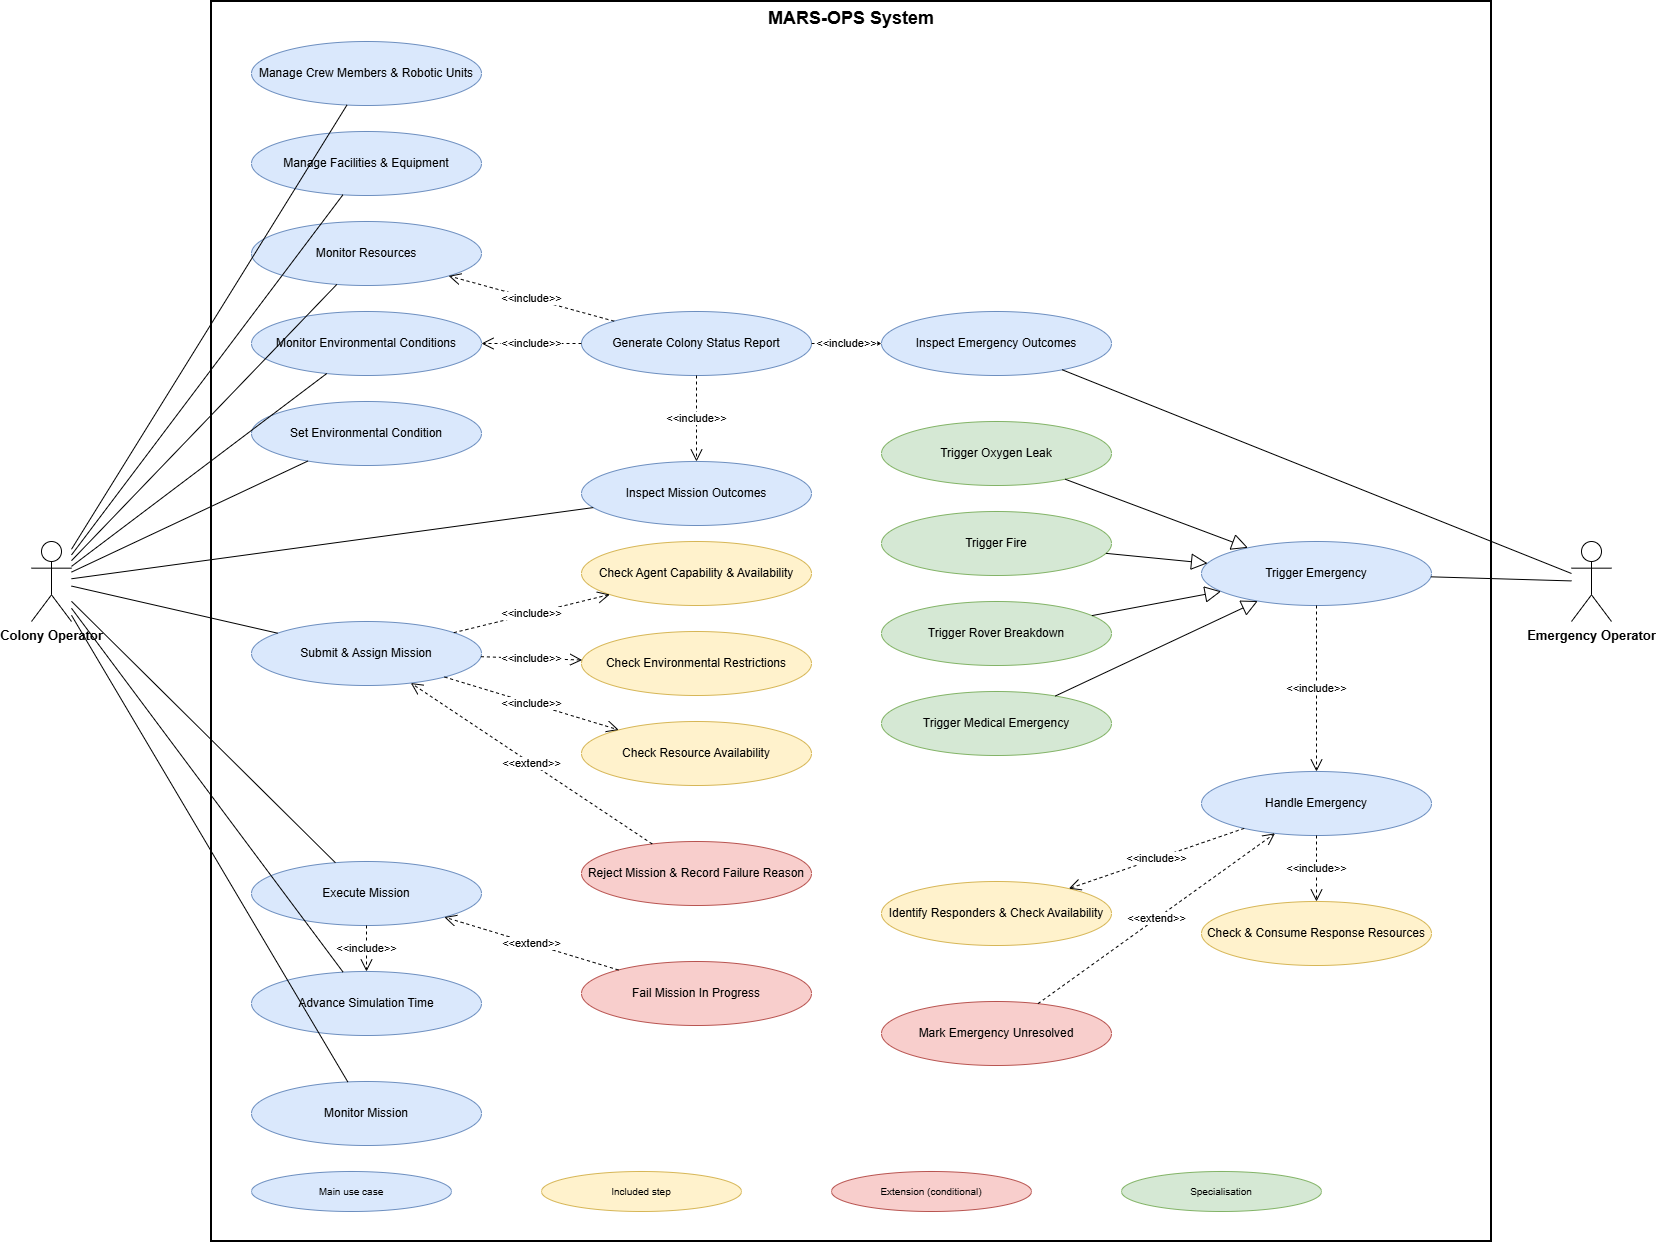

The diagram above was exported from draw.io. Its source (the exported page's mxGraphModel, read from the mxfile embedded in the PNG):
<mxGraphModel dx="2020" dy="1290" grid="1" gridSize="10" guides="1" tooltips="1" connect="1" arrows="1" fold="1" page="1" pageScale="1" pageWidth="1900" pageHeight="1350" background="#ffffff" math="0" shadow="0">
  <root>
    <mxCell id="0" />
    <mxCell id="1" parent="0" />
    <mxCell id="sys" parent="1" style="rounded=0;whiteSpace=wrap;html=1;fillColor=none;verticalAlign=top;fontStyle=1;fontSize=18;align=center;strokeWidth=2;" value="MARS-OPS System" vertex="1">
      <mxGeometry height="1240" width="1280" x="290" y="20" as="geometry" />
    </mxCell>
    <mxCell id="CO" parent="1" style="shape=umlActor;verticalLabelPosition=bottom;verticalAlign=top;html=1;outlineConnect=0;fontSize=13;fontStyle=1;" value="Colony Operator" vertex="1">
      <mxGeometry height="80" width="40" x="110" y="560" as="geometry" />
    </mxCell>
    <mxCell id="EO" parent="1" style="shape=umlActor;verticalLabelPosition=bottom;verticalAlign=top;html=1;outlineConnect=0;fontSize=13;fontStyle=1;" value="Emergency Operator" vertex="1">
      <mxGeometry height="80" width="40" x="1650" y="560" as="geometry" />
    </mxCell>
    <mxCell id="U1" parent="1" style="ellipse;whiteSpace=wrap;html=1;fontSize=12;fillColor=#dae8fc;strokeColor=#6c8ebf;" value="Manage Crew Members &amp;amp; Robotic Units" vertex="1">
      <mxGeometry height="64" width="230" x="330" y="60" as="geometry" />
    </mxCell>
    <mxCell id="U2" parent="1" style="ellipse;whiteSpace=wrap;html=1;fontSize=12;fillColor=#dae8fc;strokeColor=#6c8ebf;" value="Manage Facilities &amp;amp; Equipment" vertex="1">
      <mxGeometry height="64" width="230" x="330" y="150" as="geometry" />
    </mxCell>
    <mxCell id="U3" parent="1" style="ellipse;whiteSpace=wrap;html=1;fontSize=12;fillColor=#dae8fc;strokeColor=#6c8ebf;" value="Monitor Resources" vertex="1">
      <mxGeometry height="64" width="230" x="330" y="240" as="geometry" />
    </mxCell>
    <mxCell id="U4" parent="1" style="ellipse;whiteSpace=wrap;html=1;fontSize=12;fillColor=#dae8fc;strokeColor=#6c8ebf;" value="Monitor Environmental Conditions" vertex="1">
      <mxGeometry height="64" width="230" x="330" y="330" as="geometry" />
    </mxCell>
    <mxCell id="U5" parent="1" style="ellipse;whiteSpace=wrap;html=1;fontSize=12;fillColor=#dae8fc;strokeColor=#6c8ebf;" value="Set Environmental Condition" vertex="1">
      <mxGeometry height="64" width="230" x="330" y="420" as="geometry" />
    </mxCell>
    <mxCell id="U6" parent="1" style="ellipse;whiteSpace=wrap;html=1;fontSize=12;fillColor=#dae8fc;strokeColor=#6c8ebf;" value="Generate Colony Status Report" vertex="1">
      <mxGeometry height="64" width="230" x="660" y="330" as="geometry" />
    </mxCell>
    <mxCell id="U13m" parent="1" style="ellipse;whiteSpace=wrap;html=1;fontSize=12;fillColor=#dae8fc;strokeColor=#6c8ebf;" value="Inspect Mission Outcomes" vertex="1">
      <mxGeometry height="64" width="230" x="660" y="480" as="geometry" />
    </mxCell>
    <mxCell id="U7" parent="1" style="ellipse;whiteSpace=wrap;html=1;fontSize=12;fillColor=#dae8fc;strokeColor=#6c8ebf;" value="Submit &amp;amp; Assign Mission" vertex="1">
      <mxGeometry height="64" width="230" x="330" y="640" as="geometry" />
    </mxCell>
    <mxCell id="U7a" parent="1" style="ellipse;whiteSpace=wrap;html=1;fontSize=12;fillColor=#fff2cc;strokeColor=#d6b656;" value="Check Agent Capability &amp;amp; Availability" vertex="1">
      <mxGeometry height="64" width="230" x="660" y="560" as="geometry" />
    </mxCell>
    <mxCell id="U7b" parent="1" style="ellipse;whiteSpace=wrap;html=1;fontSize=12;fillColor=#fff2cc;strokeColor=#d6b656;" value="Check Environmental Restrictions" vertex="1">
      <mxGeometry height="64" width="230" x="660" y="650" as="geometry" />
    </mxCell>
    <mxCell id="U7c" parent="1" style="ellipse;whiteSpace=wrap;html=1;fontSize=12;fillColor=#fff2cc;strokeColor=#d6b656;" value="Check Resource Availability" vertex="1">
      <mxGeometry height="64" width="230" x="660" y="740" as="geometry" />
    </mxCell>
    <mxCell id="U7d" parent="1" style="ellipse;whiteSpace=wrap;html=1;fontSize=12;fillColor=#f8cecc;strokeColor=#b85450;" value="Reject Mission &amp;amp; Record Failure Reason" vertex="1">
      <mxGeometry height="64" width="230" x="660" y="860" as="geometry" />
    </mxCell>
    <mxCell id="U8" parent="1" style="ellipse;whiteSpace=wrap;html=1;fontSize=12;fillColor=#dae8fc;strokeColor=#6c8ebf;" value="Execute Mission" vertex="1">
      <mxGeometry height="64" width="230" x="330" y="880" as="geometry" />
    </mxCell>
    <mxCell id="U8f" parent="1" style="ellipse;whiteSpace=wrap;html=1;fontSize=12;fillColor=#f8cecc;strokeColor=#b85450;" value="Fail Mission In Progress" vertex="1">
      <mxGeometry height="64" width="230" x="660" y="980" as="geometry" />
    </mxCell>
    <mxCell id="U10" parent="1" style="ellipse;whiteSpace=wrap;html=1;fontSize=12;fillColor=#dae8fc;strokeColor=#6c8ebf;" value="Advance Simulation Time" vertex="1">
      <mxGeometry height="64" width="230" x="330" y="990" as="geometry" />
    </mxCell>
    <mxCell id="U9" parent="1" style="ellipse;whiteSpace=wrap;html=1;fontSize=12;fillColor=#dae8fc;strokeColor=#6c8ebf;" value="Monitor Mission" vertex="1">
      <mxGeometry height="64" width="230" x="330" y="1100" as="geometry" />
    </mxCell>
    <mxCell id="U13e" parent="1" style="ellipse;whiteSpace=wrap;html=1;fontSize=12;fillColor=#dae8fc;strokeColor=#6c8ebf;" value="Inspect Emergency Outcomes" vertex="1">
      <mxGeometry height="64" width="230" x="960" y="330" as="geometry" />
    </mxCell>
    <mxCell id="U11" parent="1" style="ellipse;whiteSpace=wrap;html=1;fontSize=12;fillColor=#dae8fc;strokeColor=#6c8ebf;" value="Trigger Emergency" vertex="1">
      <mxGeometry height="64" width="230" x="1280" y="560" as="geometry" />
    </mxCell>
    <mxCell id="U11a" parent="1" style="ellipse;whiteSpace=wrap;html=1;fontSize=12;fillColor=#d5e8d4;strokeColor=#82b366;" value="Trigger Oxygen Leak" vertex="1">
      <mxGeometry height="64" width="230" x="960" y="440" as="geometry" />
    </mxCell>
    <mxCell id="U11b" parent="1" style="ellipse;whiteSpace=wrap;html=1;fontSize=12;fillColor=#d5e8d4;strokeColor=#82b366;" value="Trigger Fire" vertex="1">
      <mxGeometry height="64" width="230" x="960" y="530" as="geometry" />
    </mxCell>
    <mxCell id="U11c" parent="1" style="ellipse;whiteSpace=wrap;html=1;fontSize=12;fillColor=#d5e8d4;strokeColor=#82b366;" value="Trigger Rover Breakdown" vertex="1">
      <mxGeometry height="64" width="230" x="960" y="620" as="geometry" />
    </mxCell>
    <mxCell id="U11d" parent="1" style="ellipse;whiteSpace=wrap;html=1;fontSize=12;fillColor=#d5e8d4;strokeColor=#82b366;" value="Trigger Medical Emergency" vertex="1">
      <mxGeometry height="64" width="230" x="960" y="710" as="geometry" />
    </mxCell>
    <mxCell id="U12" parent="1" style="ellipse;whiteSpace=wrap;html=1;fontSize=12;fillColor=#dae8fc;strokeColor=#6c8ebf;" value="Handle Emergency" vertex="1">
      <mxGeometry height="64" width="230" x="1280" y="790" as="geometry" />
    </mxCell>
    <mxCell id="U12a" parent="1" style="ellipse;whiteSpace=wrap;html=1;fontSize=12;fillColor=#fff2cc;strokeColor=#d6b656;" value="Identify Responders &amp;amp; Check Availability" vertex="1">
      <mxGeometry height="64" width="230" x="960" y="900" as="geometry" />
    </mxCell>
    <mxCell id="U12b" parent="1" style="ellipse;whiteSpace=wrap;html=1;fontSize=12;fillColor=#fff2cc;strokeColor=#d6b656;" value="Check &amp;amp; Consume Response Resources" vertex="1">
      <mxGeometry height="64" width="230" x="1280" y="920" as="geometry" />
    </mxCell>
    <mxCell id="U12c" parent="1" style="ellipse;whiteSpace=wrap;html=1;fontSize=12;fillColor=#f8cecc;strokeColor=#b85450;" value="Mark Emergency Unresolved" vertex="1">
      <mxGeometry height="64" width="230" x="960" y="1020" as="geometry" />
    </mxCell>
    <mxCell id="r0" edge="1" parent="1" source="CO" style="html=1;rounded=0;labelBackgroundColor=#ffffff;fontSize=11;endArrow=none;" target="U1" value="">
      <mxGeometry relative="1" as="geometry" />
    </mxCell>
    <mxCell id="r1" edge="1" parent="1" source="CO" style="html=1;rounded=0;labelBackgroundColor=#ffffff;fontSize=11;endArrow=none;" target="U2" value="">
      <mxGeometry relative="1" as="geometry" />
    </mxCell>
    <mxCell id="r2" edge="1" parent="1" source="CO" style="html=1;rounded=0;labelBackgroundColor=#ffffff;fontSize=11;endArrow=none;" target="U3" value="">
      <mxGeometry relative="1" as="geometry" />
    </mxCell>
    <mxCell id="r3" edge="1" parent="1" source="CO" style="html=1;rounded=0;labelBackgroundColor=#ffffff;fontSize=11;endArrow=none;" target="U4" value="">
      <mxGeometry relative="1" as="geometry" />
    </mxCell>
    <mxCell id="r4" edge="1" parent="1" source="CO" style="html=1;rounded=0;labelBackgroundColor=#ffffff;fontSize=11;endArrow=none;" target="U5" value="">
      <mxGeometry relative="1" as="geometry" />
    </mxCell>
    <mxCell id="r5" edge="1" parent="1" source="CO" style="html=1;rounded=0;labelBackgroundColor=#ffffff;fontSize=11;endArrow=none;" target="U13m" value="">
      <mxGeometry relative="1" as="geometry" />
    </mxCell>
    <mxCell id="r6" edge="1" parent="1" source="CO" style="html=1;rounded=0;labelBackgroundColor=#ffffff;fontSize=11;endArrow=none;" target="U7" value="">
      <mxGeometry relative="1" as="geometry" />
    </mxCell>
    <mxCell id="r7" edge="1" parent="1" source="CO" style="html=1;rounded=0;labelBackgroundColor=#ffffff;fontSize=11;endArrow=none;" target="U8" value="">
      <mxGeometry relative="1" as="geometry" />
    </mxCell>
    <mxCell id="r8" edge="1" parent="1" source="CO" style="html=1;rounded=0;labelBackgroundColor=#ffffff;fontSize=11;endArrow=none;" target="U10" value="">
      <mxGeometry relative="1" as="geometry" />
    </mxCell>
    <mxCell id="r9" edge="1" parent="1" source="CO" style="html=1;rounded=0;labelBackgroundColor=#ffffff;fontSize=11;endArrow=none;" target="U9" value="">
      <mxGeometry relative="1" as="geometry" />
    </mxCell>
    <mxCell id="r10" edge="1" parent="1" source="EO" style="html=1;rounded=0;labelBackgroundColor=#ffffff;fontSize=11;endArrow=none;" target="U11" value="">
      <mxGeometry relative="1" as="geometry" />
    </mxCell>
    <mxCell id="r11" edge="1" parent="1" source="EO" style="html=1;rounded=0;labelBackgroundColor=#ffffff;fontSize=11;endArrow=none;" target="U13e" value="">
      <mxGeometry relative="1" as="geometry" />
    </mxCell>
    <mxCell id="r12" edge="1" parent="1" source="U6" style="html=1;rounded=0;labelBackgroundColor=#ffffff;fontSize=11;dashed=1;endArrow=open;endSize=10;endFill=0;" target="U3" value="&amp;lt;&amp;lt;include&amp;gt;&amp;gt;">
      <mxGeometry relative="1" as="geometry" />
    </mxCell>
    <mxCell id="r13" edge="1" parent="1" source="U6" style="html=1;rounded=0;labelBackgroundColor=#ffffff;fontSize=11;dashed=1;endArrow=open;endSize=10;endFill=0;" target="U4" value="&amp;lt;&amp;lt;include&amp;gt;&amp;gt;">
      <mxGeometry relative="1" as="geometry" />
    </mxCell>
    <mxCell id="r14" edge="1" parent="1" source="U6" style="html=1;rounded=0;labelBackgroundColor=#ffffff;fontSize=11;dashed=1;endArrow=open;endSize=10;endFill=0;" target="U13m" value="&amp;lt;&amp;lt;include&amp;gt;&amp;gt;">
      <mxGeometry relative="1" as="geometry" />
    </mxCell>
    <mxCell id="r15" edge="1" parent="1" source="U6" style="html=1;rounded=0;labelBackgroundColor=#ffffff;fontSize=11;dashed=1;endArrow=open;endSize=10;endFill=0;" target="U13e" value="&amp;lt;&amp;lt;include&amp;gt;&amp;gt;">
      <mxGeometry relative="1" as="geometry" />
    </mxCell>
    <mxCell id="r16" edge="1" parent="1" source="U7" style="html=1;rounded=0;labelBackgroundColor=#ffffff;fontSize=11;dashed=1;endArrow=open;endSize=10;endFill=0;" target="U7a" value="&amp;lt;&amp;lt;include&amp;gt;&amp;gt;">
      <mxGeometry relative="1" as="geometry" />
    </mxCell>
    <mxCell id="r17" edge="1" parent="1" source="U7" style="html=1;rounded=0;labelBackgroundColor=#ffffff;fontSize=11;dashed=1;endArrow=open;endSize=10;endFill=0;" target="U7b" value="&amp;lt;&amp;lt;include&amp;gt;&amp;gt;">
      <mxGeometry relative="1" as="geometry" />
    </mxCell>
    <mxCell id="r18" edge="1" parent="1" source="U7" style="html=1;rounded=0;labelBackgroundColor=#ffffff;fontSize=11;dashed=1;endArrow=open;endSize=10;endFill=0;" target="U7c" value="&amp;lt;&amp;lt;include&amp;gt;&amp;gt;">
      <mxGeometry relative="1" as="geometry" />
    </mxCell>
    <mxCell id="r19" edge="1" parent="1" source="U7d" style="html=1;rounded=0;labelBackgroundColor=#ffffff;fontSize=11;dashed=1;endArrow=open;endSize=10;endFill=0;" target="U7" value="&amp;lt;&amp;lt;extend&amp;gt;&amp;gt;">
      <mxGeometry relative="1" as="geometry" />
    </mxCell>
    <mxCell id="r20" edge="1" parent="1" source="U8" style="html=1;rounded=0;labelBackgroundColor=#ffffff;fontSize=11;dashed=1;endArrow=open;endSize=10;endFill=0;" target="U10" value="&amp;lt;&amp;lt;include&amp;gt;&amp;gt;">
      <mxGeometry relative="1" as="geometry" />
    </mxCell>
    <mxCell id="r21" edge="1" parent="1" source="U8f" style="html=1;rounded=0;labelBackgroundColor=#ffffff;fontSize=11;dashed=1;endArrow=open;endSize=10;endFill=0;" target="U8" value="&amp;lt;&amp;lt;extend&amp;gt;&amp;gt;">
      <mxGeometry relative="1" as="geometry" />
    </mxCell>
    <mxCell id="r22" edge="1" parent="1" source="U11a" style="html=1;rounded=0;labelBackgroundColor=#ffffff;fontSize=11;endArrow=block;endSize=14;endFill=0;" target="U11" value="">
      <mxGeometry relative="1" as="geometry" />
    </mxCell>
    <mxCell id="r23" edge="1" parent="1" source="U11b" style="html=1;rounded=0;labelBackgroundColor=#ffffff;fontSize=11;endArrow=block;endSize=14;endFill=0;" target="U11" value="">
      <mxGeometry relative="1" as="geometry" />
    </mxCell>
    <mxCell id="r24" edge="1" parent="1" source="U11c" style="html=1;rounded=0;labelBackgroundColor=#ffffff;fontSize=11;endArrow=block;endSize=14;endFill=0;" target="U11" value="">
      <mxGeometry relative="1" as="geometry" />
    </mxCell>
    <mxCell id="r25" edge="1" parent="1" source="U11d" style="html=1;rounded=0;labelBackgroundColor=#ffffff;fontSize=11;endArrow=block;endSize=14;endFill=0;" target="U11" value="">
      <mxGeometry relative="1" as="geometry" />
    </mxCell>
    <mxCell id="r26" edge="1" parent="1" source="U11" style="html=1;rounded=0;labelBackgroundColor=#ffffff;fontSize=11;dashed=1;endArrow=open;endSize=10;endFill=0;" target="U12" value="&amp;lt;&amp;lt;include&amp;gt;&amp;gt;">
      <mxGeometry relative="1" as="geometry" />
    </mxCell>
    <mxCell id="r27" edge="1" parent="1" source="U12" style="html=1;rounded=0;labelBackgroundColor=#ffffff;fontSize=11;dashed=1;endArrow=open;endSize=10;endFill=0;" target="U12a" value="&amp;lt;&amp;lt;include&amp;gt;&amp;gt;">
      <mxGeometry relative="1" as="geometry" />
    </mxCell>
    <mxCell id="r28" edge="1" parent="1" source="U12" style="html=1;rounded=0;labelBackgroundColor=#ffffff;fontSize=11;dashed=1;endArrow=open;endSize=10;endFill=0;" target="U12b" value="&amp;lt;&amp;lt;include&amp;gt;&amp;gt;">
      <mxGeometry relative="1" as="geometry" />
    </mxCell>
    <mxCell id="r29" edge="1" parent="1" source="U12c" style="html=1;rounded=0;labelBackgroundColor=#ffffff;fontSize=11;dashed=1;endArrow=open;endSize=10;endFill=0;" target="U12" value="&amp;lt;&amp;lt;extend&amp;gt;&amp;gt;">
      <mxGeometry relative="1" as="geometry" />
    </mxCell>
    <mxCell id="lg0" parent="1" style="ellipse;whiteSpace=wrap;html=1;fontSize=10;fillColor=#dae8fc;strokeColor=#6c8ebf;" value="Main use case" vertex="1">
      <mxGeometry height="40" width="200" x="330" y="1190" as="geometry" />
    </mxCell>
    <mxCell id="lg1" parent="1" style="ellipse;whiteSpace=wrap;html=1;fontSize=10;fillColor=#fff2cc;strokeColor=#d6b656;" value="Included step" vertex="1">
      <mxGeometry height="40" width="200" x="620" y="1190" as="geometry" />
    </mxCell>
    <mxCell id="lg2" parent="1" style="ellipse;whiteSpace=wrap;html=1;fontSize=10;fillColor=#f8cecc;strokeColor=#b85450;" value="Extension (conditional)" vertex="1">
      <mxGeometry height="40" width="200" x="910" y="1190" as="geometry" />
    </mxCell>
    <mxCell id="lg3" parent="1" style="ellipse;whiteSpace=wrap;html=1;fontSize=10;fillColor=#d5e8d4;strokeColor=#82b366;" value="Specialisation" vertex="1">
      <mxGeometry height="40" width="200" x="1200" y="1190" as="geometry" />
    </mxCell>
  </root>
</mxGraphModel>